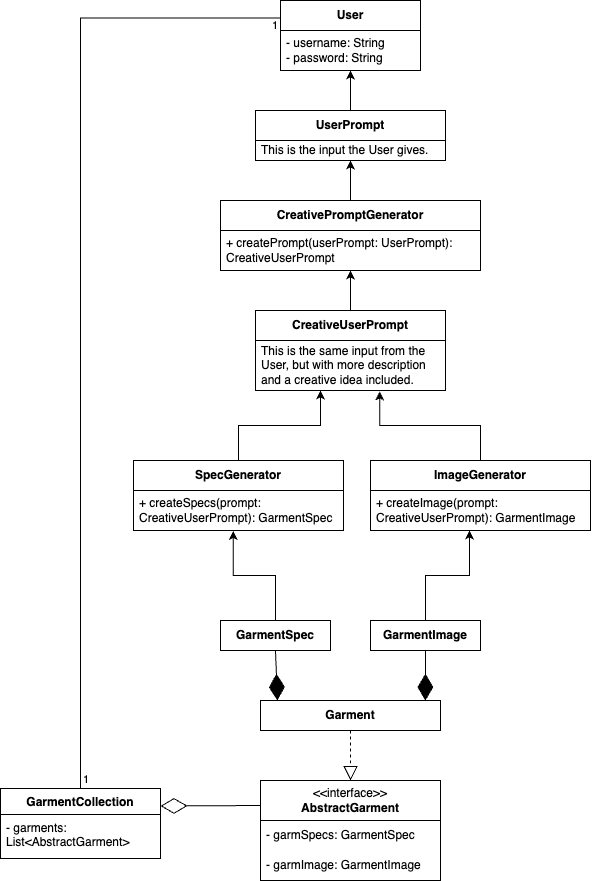

The diagram above was exported from draw.io. Its source (the exported page's mxGraphModel, read from the mxfile embedded in the PNG):
<mxGraphModel dx="918" dy="492" grid="1" gridSize="10" guides="1" tooltips="1" connect="1" arrows="1" fold="1" page="1" pageScale="1" pageWidth="850" pageHeight="1100" background="none" math="0" shadow="0">
  <root>
    <mxCell id="0" />
    <mxCell id="1" parent="0" />
    <mxCell id="tX5_GEa_rToxt30L7WMB-8" value="&lt;b&gt;Garment&lt;/b&gt;" style="rounded=0;whiteSpace=wrap;html=1;" parent="1" vertex="1">
      <mxGeometry x="400" y="720" width="180" height="30" as="geometry" />
    </mxCell>
    <mxCell id="tX5_GEa_rToxt30L7WMB-10" value="&amp;lt;&amp;lt;interface&amp;gt;&amp;gt;&lt;div&gt;&lt;b&gt;AbstractGarment&lt;/b&gt;&lt;/div&gt;" style="swimlane;fontStyle=0;childLayout=stackLayout;horizontal=1;startSize=40;horizontalStack=0;resizeParent=1;resizeParentMax=0;resizeLast=0;collapsible=1;marginBottom=0;whiteSpace=wrap;html=1;" parent="1" vertex="1">
      <mxGeometry x="400" y="800" width="180" height="100" as="geometry" />
    </mxCell>
    <mxCell id="tX5_GEa_rToxt30L7WMB-11" value="- garmSpecs: GarmentSpec" style="text;strokeColor=none;fillColor=none;align=left;verticalAlign=middle;spacingLeft=4;spacingRight=4;overflow=hidden;points=[[0,0.5],[1,0.5]];portConstraint=eastwest;rotatable=0;whiteSpace=wrap;html=1;" parent="tX5_GEa_rToxt30L7WMB-10" vertex="1">
      <mxGeometry y="40" width="180" height="30" as="geometry" />
    </mxCell>
    <mxCell id="Q9NUazGq9Ez__FqlOOt3-1" value="&lt;div&gt;- garmImage: GarmentImage&lt;/div&gt;" style="text;strokeColor=none;fillColor=none;align=left;verticalAlign=middle;spacingLeft=4;spacingRight=4;overflow=hidden;points=[[0,0.5],[1,0.5]];portConstraint=eastwest;rotatable=0;whiteSpace=wrap;html=1;" parent="tX5_GEa_rToxt30L7WMB-10" vertex="1">
      <mxGeometry y="70" width="180" height="30" as="geometry" />
    </mxCell>
    <mxCell id="bTzIbRtWSz4Q9JHXvA-O-41" style="edgeStyle=orthogonalEdgeStyle;rounded=0;orthogonalLoop=1;jettySize=auto;html=1;entryX=0.475;entryY=1.013;entryDx=0;entryDy=0;entryPerimeter=0;" parent="1" source="CmpDPVAgYPCDmnDyG9Pp-14" target="bTzIbRtWSz4Q9JHXvA-O-4" edge="1">
      <mxGeometry relative="1" as="geometry">
        <mxPoint x="370" y="570.0000000000001" as="targetPoint" />
      </mxGeometry>
    </mxCell>
    <mxCell id="CmpDPVAgYPCDmnDyG9Pp-14" value="&lt;b&gt;GarmentSpec&lt;/b&gt;" style="html=1;whiteSpace=wrap;" parent="1" vertex="1">
      <mxGeometry x="360" y="640" width="110" height="30" as="geometry" />
    </mxCell>
    <mxCell id="CmpDPVAgYPCDmnDyG9Pp-16" value="" style="endArrow=block;dashed=1;endFill=0;endSize=12;html=1;rounded=0;entryX=0.5;entryY=0;entryDx=0;entryDy=0;exitX=0.5;exitY=1;exitDx=0;exitDy=0;" parent="1" source="tX5_GEa_rToxt30L7WMB-8" target="tX5_GEa_rToxt30L7WMB-10" edge="1">
      <mxGeometry width="160" relative="1" as="geometry">
        <mxPoint x="703" y="793" as="sourcePoint" />
        <mxPoint x="703" y="968" as="targetPoint" />
      </mxGeometry>
    </mxCell>
    <mxCell id="R1-JQd8RUnzR_eXAyxGX-2" value="&lt;b&gt;GarmentImage&lt;/b&gt;" style="html=1;whiteSpace=wrap;" parent="1" vertex="1">
      <mxGeometry x="510" y="640" width="110" height="30" as="geometry" />
    </mxCell>
    <mxCell id="R1-JQd8RUnzR_eXAyxGX-7" value="&lt;div&gt;&lt;b&gt;User&lt;/b&gt;&lt;/div&gt;" style="swimlane;fontStyle=0;childLayout=stackLayout;horizontal=1;startSize=30;horizontalStack=0;resizeParent=1;resizeParentMax=0;resizeLast=0;collapsible=1;marginBottom=0;whiteSpace=wrap;html=1;" parent="1" vertex="1">
      <mxGeometry x="420" y="20" width="140" height="70" as="geometry">
        <mxRectangle x="425" y="10" width="110" height="40" as="alternateBounds" />
      </mxGeometry>
    </mxCell>
    <mxCell id="R1-JQd8RUnzR_eXAyxGX-8" value="- username: String&lt;div&gt;- password: String&lt;/div&gt;" style="text;strokeColor=none;fillColor=none;align=left;verticalAlign=middle;spacingLeft=4;spacingRight=4;overflow=hidden;points=[[0,0.5],[1,0.5]];portConstraint=eastwest;rotatable=0;whiteSpace=wrap;html=1;" parent="R1-JQd8RUnzR_eXAyxGX-7" vertex="1">
      <mxGeometry y="30" width="140" height="40" as="geometry" />
    </mxCell>
    <mxCell id="R1-JQd8RUnzR_eXAyxGX-14" value="&lt;div&gt;&lt;b&gt;CreativePromptGenerator&lt;/b&gt;&lt;/div&gt;" style="swimlane;fontStyle=0;childLayout=stackLayout;horizontal=1;startSize=30;horizontalStack=0;resizeParent=1;resizeParentMax=0;resizeLast=0;collapsible=1;marginBottom=0;whiteSpace=wrap;html=1;" parent="1" vertex="1">
      <mxGeometry x="360" y="220" width="260" height="70" as="geometry">
        <mxRectangle x="425" y="10" width="110" height="40" as="alternateBounds" />
      </mxGeometry>
    </mxCell>
    <mxCell id="R1-JQd8RUnzR_eXAyxGX-16" value="+ createPrompt(userPrompt: UserPrompt): CreativeUserPrompt" style="text;strokeColor=none;fillColor=none;align=left;verticalAlign=middle;spacingLeft=4;spacingRight=4;overflow=hidden;points=[[0,0.5],[1,0.5]];portConstraint=eastwest;rotatable=0;whiteSpace=wrap;html=1;" parent="R1-JQd8RUnzR_eXAyxGX-14" vertex="1">
      <mxGeometry y="30" width="260" height="40" as="geometry" />
    </mxCell>
    <mxCell id="NTRcEKCwBnDWhlBE272K-11" style="edgeStyle=orthogonalEdgeStyle;rounded=0;orthogonalLoop=1;jettySize=auto;html=1;exitX=0.5;exitY=0;exitDx=0;exitDy=0;entryX=0.342;entryY=1;entryDx=0;entryDy=0;entryPerimeter=0;" parent="1" source="bTzIbRtWSz4Q9JHXvA-O-2" target="NTRcEKCwBnDWhlBE272K-8" edge="1">
      <mxGeometry relative="1" as="geometry">
        <mxPoint x="460" y="420" as="targetPoint" />
      </mxGeometry>
    </mxCell>
    <mxCell id="bTzIbRtWSz4Q9JHXvA-O-2" value="&lt;div&gt;&lt;b&gt;SpecGenerator&lt;/b&gt;&lt;/div&gt;" style="swimlane;fontStyle=0;childLayout=stackLayout;horizontal=1;startSize=30;horizontalStack=0;resizeParent=1;resizeParentMax=0;resizeLast=0;collapsible=1;marginBottom=0;whiteSpace=wrap;html=1;" parent="1" vertex="1">
      <mxGeometry x="273" y="480" width="210" height="70" as="geometry">
        <mxRectangle x="425" y="10" width="110" height="40" as="alternateBounds" />
      </mxGeometry>
    </mxCell>
    <mxCell id="bTzIbRtWSz4Q9JHXvA-O-4" value="+ createSpecs(prompt: CreativeUserPrompt): GarmentSpec" style="text;strokeColor=none;fillColor=none;align=left;verticalAlign=middle;spacingLeft=4;spacingRight=4;overflow=hidden;points=[[0,0.5],[1,0.5]];portConstraint=eastwest;rotatable=0;whiteSpace=wrap;html=1;" parent="bTzIbRtWSz4Q9JHXvA-O-2" vertex="1">
      <mxGeometry y="30" width="210" height="40" as="geometry" />
    </mxCell>
    <mxCell id="NTRcEKCwBnDWhlBE272K-12" style="edgeStyle=orthogonalEdgeStyle;rounded=0;orthogonalLoop=1;jettySize=auto;html=1;entryX=0.654;entryY=1.019;entryDx=0;entryDy=0;entryPerimeter=0;" parent="1" source="bTzIbRtWSz4Q9JHXvA-O-5" target="NTRcEKCwBnDWhlBE272K-8" edge="1">
      <mxGeometry relative="1" as="geometry">
        <mxPoint x="520" y="420" as="targetPoint" />
      </mxGeometry>
    </mxCell>
    <mxCell id="bTzIbRtWSz4Q9JHXvA-O-5" value="&lt;div&gt;&lt;b&gt;ImageGenerator&lt;/b&gt;&lt;/div&gt;" style="swimlane;fontStyle=0;childLayout=stackLayout;horizontal=1;startSize=30;horizontalStack=0;resizeParent=1;resizeParentMax=0;resizeLast=0;collapsible=1;marginBottom=0;whiteSpace=wrap;html=1;" parent="1" vertex="1">
      <mxGeometry x="510" y="480" width="220" height="70" as="geometry">
        <mxRectangle x="425" y="10" width="110" height="40" as="alternateBounds" />
      </mxGeometry>
    </mxCell>
    <mxCell id="bTzIbRtWSz4Q9JHXvA-O-7" value="+ createImage(prompt: CreativeUserPrompt): GarmentImage" style="text;strokeColor=none;fillColor=none;align=left;verticalAlign=middle;spacingLeft=4;spacingRight=4;overflow=hidden;points=[[0,0.5],[1,0.5]];portConstraint=eastwest;rotatable=0;whiteSpace=wrap;html=1;" parent="bTzIbRtWSz4Q9JHXvA-O-5" vertex="1">
      <mxGeometry y="30" width="220" height="40" as="geometry" />
    </mxCell>
    <mxCell id="bTzIbRtWSz4Q9JHXvA-O-42" style="edgeStyle=orthogonalEdgeStyle;rounded=0;orthogonalLoop=1;jettySize=auto;html=1;entryX=0.45;entryY=1;entryDx=0;entryDy=0;entryPerimeter=0;" parent="1" source="R1-JQd8RUnzR_eXAyxGX-2" target="bTzIbRtWSz4Q9JHXvA-O-7" edge="1">
      <mxGeometry relative="1" as="geometry" />
    </mxCell>
    <mxCell id="bTzIbRtWSz4Q9JHXvA-O-43" value="" style="endArrow=diamondThin;endFill=1;endSize=24;html=1;rounded=0;exitX=0.5;exitY=1;exitDx=0;exitDy=0;entryX=0.094;entryY=0.004;entryDx=0;entryDy=0;entryPerimeter=0;" parent="1" source="CmpDPVAgYPCDmnDyG9Pp-14" target="tX5_GEa_rToxt30L7WMB-8" edge="1">
      <mxGeometry width="160" relative="1" as="geometry">
        <mxPoint x="400" y="820" as="sourcePoint" />
        <mxPoint x="560" y="820" as="targetPoint" />
      </mxGeometry>
    </mxCell>
    <mxCell id="bTzIbRtWSz4Q9JHXvA-O-44" value="" style="endArrow=diamondThin;endFill=1;endSize=24;html=1;rounded=0;exitX=0.5;exitY=1;exitDx=0;exitDy=0;entryX=0.916;entryY=0.004;entryDx=0;entryDy=0;entryPerimeter=0;" parent="1" target="tX5_GEa_rToxt30L7WMB-8" edge="1" source="R1-JQd8RUnzR_eXAyxGX-2">
      <mxGeometry width="160" relative="1" as="geometry">
        <mxPoint x="650" y="670" as="sourcePoint" />
        <mxPoint x="776" y="830" as="targetPoint" />
      </mxGeometry>
    </mxCell>
    <mxCell id="bTzIbRtWSz4Q9JHXvA-O-45" value="GarmentCollection" style="swimlane;fontStyle=1;align=center;verticalAlign=top;childLayout=stackLayout;horizontal=1;startSize=26;horizontalStack=0;resizeParent=1;resizeParentMax=0;resizeLast=0;collapsible=1;marginBottom=0;whiteSpace=wrap;html=1;" parent="1" vertex="1">
      <mxGeometry x="140" y="808" width="160" height="70" as="geometry" />
    </mxCell>
    <mxCell id="bTzIbRtWSz4Q9JHXvA-O-48" value="- garments: List&amp;lt;AbstractGarment&amp;gt;" style="text;strokeColor=none;fillColor=none;align=left;verticalAlign=top;spacingLeft=4;spacingRight=4;overflow=hidden;rotatable=0;points=[[0,0.5],[1,0.5]];portConstraint=eastwest;whiteSpace=wrap;html=1;" parent="bTzIbRtWSz4Q9JHXvA-O-45" vertex="1">
      <mxGeometry y="26" width="160" height="44" as="geometry" />
    </mxCell>
    <mxCell id="bTzIbRtWSz4Q9JHXvA-O-49" value="" style="endArrow=diamondThin;endFill=0;endSize=24;html=1;rounded=0;entryX=1;entryY=0.25;entryDx=0;entryDy=0;exitX=0;exitY=0.25;exitDx=0;exitDy=0;" parent="1" source="tX5_GEa_rToxt30L7WMB-10" target="bTzIbRtWSz4Q9JHXvA-O-45" edge="1">
      <mxGeometry width="160" relative="1" as="geometry">
        <mxPoint x="380" y="920" as="sourcePoint" />
        <mxPoint x="370" y="780" as="targetPoint" />
      </mxGeometry>
    </mxCell>
    <mxCell id="bTzIbRtWSz4Q9JHXvA-O-51" value="" style="endArrow=none;html=1;edgeStyle=orthogonalEdgeStyle;rounded=0;exitX=0.5;exitY=0;exitDx=0;exitDy=0;entryX=0;entryY=0.25;entryDx=0;entryDy=0;" parent="1" source="bTzIbRtWSz4Q9JHXvA-O-45" target="R1-JQd8RUnzR_eXAyxGX-7" edge="1">
      <mxGeometry relative="1" as="geometry">
        <mxPoint x="170" y="730" as="sourcePoint" />
        <mxPoint x="210" y="620" as="targetPoint" />
      </mxGeometry>
    </mxCell>
    <mxCell id="bTzIbRtWSz4Q9JHXvA-O-52" value="1" style="edgeLabel;resizable=0;html=1;align=left;verticalAlign=bottom;" parent="bTzIbRtWSz4Q9JHXvA-O-51" connectable="0" vertex="1">
      <mxGeometry x="-1" relative="1" as="geometry">
        <mxPoint x="1" y="-1" as="offset" />
      </mxGeometry>
    </mxCell>
    <mxCell id="bTzIbRtWSz4Q9JHXvA-O-53" value="1" style="edgeLabel;resizable=0;html=1;align=right;verticalAlign=bottom;" parent="bTzIbRtWSz4Q9JHXvA-O-51" connectable="0" vertex="1">
      <mxGeometry x="1" relative="1" as="geometry">
        <mxPoint x="-2" y="16" as="offset" />
      </mxGeometry>
    </mxCell>
    <mxCell id="NTRcEKCwBnDWhlBE272K-2" value="&lt;div&gt;&lt;b&gt;UserPrompt&lt;/b&gt;&lt;/div&gt;" style="swimlane;fontStyle=0;childLayout=stackLayout;horizontal=1;startSize=30;horizontalStack=0;resizeParent=1;resizeParentMax=0;resizeLast=0;collapsible=1;marginBottom=0;whiteSpace=wrap;html=1;" parent="1" vertex="1">
      <mxGeometry x="395" y="130" width="190" height="50" as="geometry">
        <mxRectangle x="425" y="10" width="110" height="40" as="alternateBounds" />
      </mxGeometry>
    </mxCell>
    <mxCell id="NTRcEKCwBnDWhlBE272K-3" value="This is the input the User gives." style="text;strokeColor=none;fillColor=none;align=left;verticalAlign=middle;spacingLeft=4;spacingRight=4;overflow=hidden;points=[[0,0.5],[1,0.5]];portConstraint=eastwest;rotatable=0;whiteSpace=wrap;html=1;" parent="NTRcEKCwBnDWhlBE272K-2" vertex="1">
      <mxGeometry y="30" width="190" height="20" as="geometry" />
    </mxCell>
    <mxCell id="NTRcEKCwBnDWhlBE272K-4" style="edgeStyle=orthogonalEdgeStyle;rounded=0;orthogonalLoop=1;jettySize=auto;html=1;entryX=0.5;entryY=1;entryDx=0;entryDy=0;entryPerimeter=0;" parent="1" source="R1-JQd8RUnzR_eXAyxGX-14" target="NTRcEKCwBnDWhlBE272K-3" edge="1">
      <mxGeometry relative="1" as="geometry" />
    </mxCell>
    <mxCell id="NTRcEKCwBnDWhlBE272K-6" style="edgeStyle=orthogonalEdgeStyle;rounded=0;orthogonalLoop=1;jettySize=auto;html=1;entryX=0.5;entryY=1;entryDx=0;entryDy=0;entryPerimeter=0;" parent="1" source="NTRcEKCwBnDWhlBE272K-2" target="R1-JQd8RUnzR_eXAyxGX-8" edge="1">
      <mxGeometry relative="1" as="geometry" />
    </mxCell>
    <mxCell id="NTRcEKCwBnDWhlBE272K-9" style="edgeStyle=orthogonalEdgeStyle;rounded=0;orthogonalLoop=1;jettySize=auto;html=1;entryX=0.5;entryY=1;entryDx=0;entryDy=0;" parent="1" source="NTRcEKCwBnDWhlBE272K-7" target="R1-JQd8RUnzR_eXAyxGX-14" edge="1">
      <mxGeometry relative="1" as="geometry" />
    </mxCell>
    <mxCell id="NTRcEKCwBnDWhlBE272K-7" value="&lt;b&gt;CreativeUserPrompt&lt;/b&gt;" style="swimlane;fontStyle=0;childLayout=stackLayout;horizontal=1;startSize=30;horizontalStack=0;resizeParent=1;resizeParentMax=0;resizeLast=0;collapsible=1;marginBottom=0;whiteSpace=wrap;html=1;" parent="1" vertex="1">
      <mxGeometry x="395" y="330" width="190" height="80" as="geometry">
        <mxRectangle x="425" y="10" width="110" height="40" as="alternateBounds" />
      </mxGeometry>
    </mxCell>
    <mxCell id="NTRcEKCwBnDWhlBE272K-8" value="This is the same input from the User, but with more description and a creative idea included." style="text;strokeColor=none;fillColor=none;align=left;verticalAlign=middle;spacingLeft=4;spacingRight=4;overflow=hidden;points=[[0,0.5],[1,0.5]];portConstraint=eastwest;rotatable=0;whiteSpace=wrap;html=1;" parent="NTRcEKCwBnDWhlBE272K-7" vertex="1">
      <mxGeometry y="30" width="190" height="50" as="geometry" />
    </mxCell>
  </root>
</mxGraphModel>